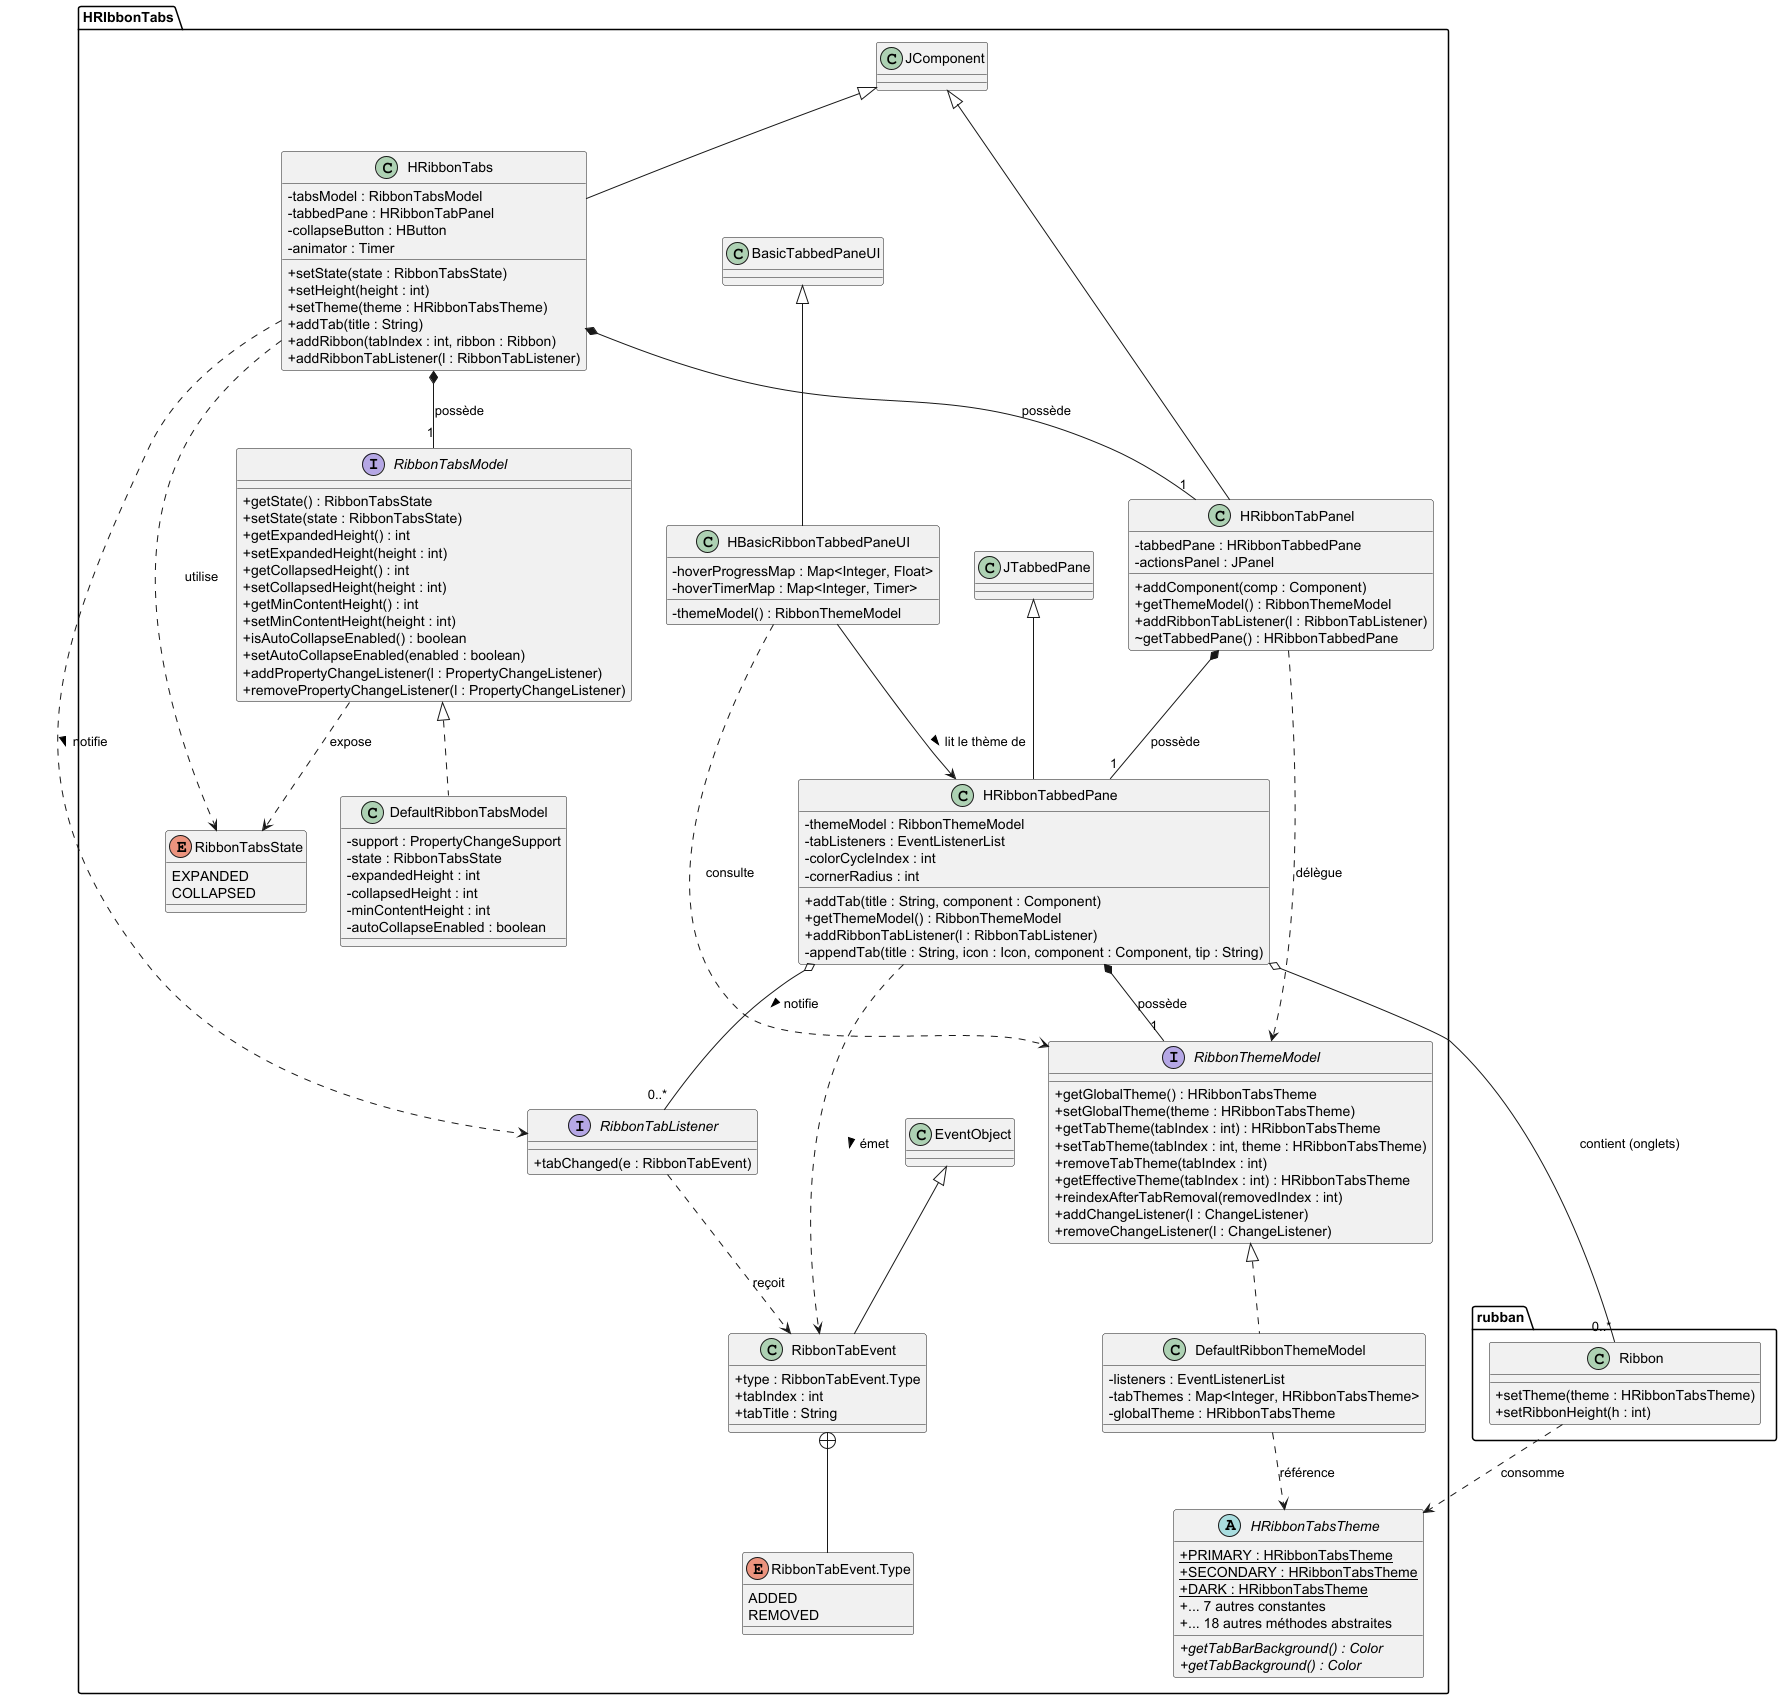

The diagram above was rendered by PlantUML. Its source (embedded in the PNG):
@startuml HRibbonTabs

skinparam classAttributeIconSize 0

package "HRIbbonTabs" {

    enum RibbonTabsState {
        EXPANDED
        COLLAPSED
    }

    interface RibbonTabsModel {
        + getState() : RibbonTabsState
        + setState(state : RibbonTabsState)
        + getExpandedHeight() : int
        + setExpandedHeight(height : int)
        + getCollapsedHeight() : int
        + setCollapsedHeight(height : int)
        + getMinContentHeight() : int
        + setMinContentHeight(height : int)
        + isAutoCollapseEnabled() : boolean
        + setAutoCollapseEnabled(enabled : boolean)
        + addPropertyChangeListener(l : PropertyChangeListener)
        + removePropertyChangeListener(l : PropertyChangeListener)
    }

    class DefaultRibbonTabsModel {
        - support : PropertyChangeSupport
        - state : RibbonTabsState
        - expandedHeight : int
        - collapsedHeight : int
        - minContentHeight : int
        - autoCollapseEnabled : boolean
    }

    interface RibbonThemeModel {
        + getGlobalTheme() : HRibbonTabsTheme
        + setGlobalTheme(theme : HRibbonTabsTheme)
        + getTabTheme(tabIndex : int) : HRibbonTabsTheme
        + setTabTheme(tabIndex : int, theme : HRibbonTabsTheme)
        + removeTabTheme(tabIndex : int)
        + getEffectiveTheme(tabIndex : int) : HRibbonTabsTheme
        + reindexAfterTabRemoval(removedIndex : int)
        + addChangeListener(l : ChangeListener)
        + removeChangeListener(l : ChangeListener)
    }

    class DefaultRibbonThemeModel {
        - listeners : EventListenerList
        - tabThemes : Map<Integer, HRibbonTabsTheme>
        - globalTheme : HRibbonTabsTheme
    }

    abstract class HRibbonTabsTheme {
        + {static} PRIMARY : HRibbonTabsTheme
        + {static} SECONDARY : HRibbonTabsTheme
        + {static} DARK : HRibbonTabsTheme
        + ... 7 autres constantes
        + {abstract} getTabBarBackground() : Color
        + {abstract} getTabBackground() : Color
        + ... 18 autres méthodes abstraites
    }

    class RibbonTabEvent extends EventObject {
        + type : RibbonTabEvent.Type
        + tabIndex : int
        + tabTitle : String
    }

    enum "RibbonTabEvent.Type" as RibbonTabEventType {
        ADDED
        REMOVED
    }

    interface RibbonTabListener {
        + tabChanged(e : RibbonTabEvent)
    }

    class HRibbonTabs extends JComponent {
        - tabsModel : RibbonTabsModel
        - tabbedPane : HRibbonTabPanel
        - collapseButton : HButton
        - animator : Timer
        + setState(state : RibbonTabsState)
        + setHeight(height : int)
        + setTheme(theme : HRibbonTabsTheme)
        + addTab(title : String)
        + addRibbon(tabIndex : int, ribbon : Ribbon)
        + addRibbonTabListener(l : RibbonTabListener)
    }

    class HRibbonTabPanel extends JComponent {
        - tabbedPane : HRibbonTabbedPane
        - actionsPanel : JPanel
        + addComponent(comp : Component)
        + getThemeModel() : RibbonThemeModel
        + addRibbonTabListener(l : RibbonTabListener)
        ~ getTabbedPane() : HRibbonTabbedPane
    }

    class HRibbonTabbedPane extends JTabbedPane {
        - themeModel : RibbonThemeModel
        - tabListeners : EventListenerList
        - colorCycleIndex : int
        - cornerRadius : int
        + addTab(title : String, component : Component)
        + getThemeModel() : RibbonThemeModel
        + addRibbonTabListener(l : RibbonTabListener)
        - appendTab(title : String, icon : Icon, component : Component, tip : String)
    }

    class HBasicRibbonTabbedPaneUI extends BasicTabbedPaneUI {
        - hoverProgressMap : Map<Integer, Float>
        - hoverTimerMap : Map<Integer, Timer>
        - themeModel() : RibbonThemeModel
    }
}

package "rubban" {
    class Ribbon {
        + setTheme(theme : HRibbonTabsTheme)
        + setRibbonHeight(h : int)
    }
}

HRibbonTabs *-- "1" RibbonTabsModel : possède
HRibbonTabs *-- "1" HRibbonTabPanel : possède
HRibbonTabs ..> RibbonTabsState : utilise
HRibbonTabs ..> RibbonTabListener : notifie >

RibbonTabsModel <|.. DefaultRibbonTabsModel
RibbonThemeModel <|.. DefaultRibbonThemeModel
RibbonTabsModel ..> RibbonTabsState : expose

HRibbonTabPanel *-- "1" HRibbonTabbedPane : possède
HRibbonTabPanel ..> RibbonThemeModel : délègue

HRibbonTabbedPane *-- "1" RibbonThemeModel : possède
HRibbonTabbedPane ..> RibbonTabEvent : émet >
HRibbonTabbedPane o-- "0..*" RibbonTabListener : notifie >
HRibbonTabbedPane o-- "0..*" Ribbon : contient (onglets)

HBasicRibbonTabbedPaneUI --> HRibbonTabbedPane : lit le thème de >
HBasicRibbonTabbedPaneUI ..> RibbonThemeModel : consulte

RibbonTabEvent +-- RibbonTabEventType
RibbonTabListener ..> RibbonTabEvent : reçoit

DefaultRibbonThemeModel ..> HRibbonTabsTheme : référence
Ribbon ..> HRibbonTabsTheme : consomme

@enduml